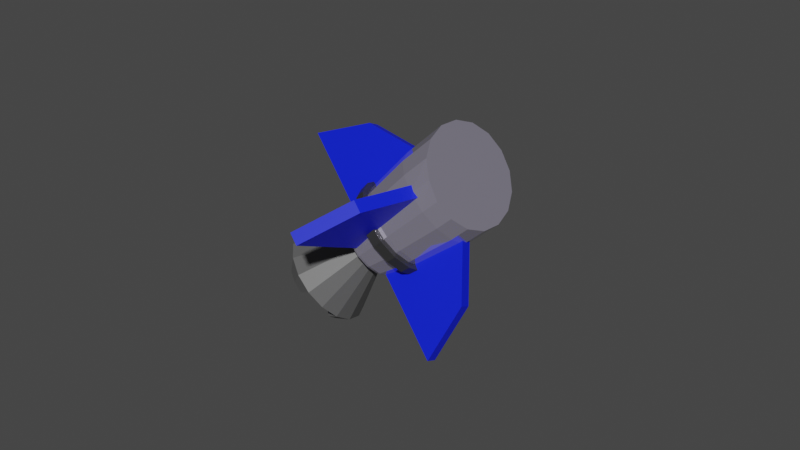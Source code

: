 # Source: bottom_broken_ship.blend  (saved by Blender 5.1.30; exported with 4.5.12 LTS)
import bpy
from mathutils import Matrix  # noqa: F401  (used for matrix-valued properties, if any)

bpy.ops.wm.read_factory_settings(use_empty=True)
scene = bpy.context.scene
scene.name = 'Scene'

# ---- collections
col_collection = bpy.data.collections.new('Collection'); scene.collection.children.link(col_collection)

# ---- materials (node trees are filled in below, after node groups)
mat_body = bpy.data.materials.new('Body')
mat_body.use_backface_culling_lightprobe_volume = False
mat_body.use_transparent_shadow = False
mat_engine = bpy.data.materials.new('Engine')
mat_engine.use_backface_culling_lightprobe_volume = False
mat_engine.use_transparent_shadow = False
mat_window = bpy.data.materials.new('Window')
mat_window.use_backface_culling_lightprobe_volume = False
mat_window.use_transparent_shadow = False
mat_links = bpy.data.materials.new('Links')
mat_links.use_backface_culling_lightprobe_volume = False
mat_links.use_transparent_shadow = False
mat_top = bpy.data.materials.new('Top')
mat_top.use_backface_culling_lightprobe_volume = False
mat_top.use_transparent_shadow = False
mat_ant = bpy.data.materials.new('Ant')
mat_ant.use_backface_culling_lightprobe_volume = False
mat_ant.use_transparent_shadow = False
mat_material_001 = bpy.data.materials.new('Material.001')
mat_material_001.use_backface_culling_lightprobe_volume = False
mat_material_001.use_transparent_shadow = False

# ---- material node trees
mat_body.use_nodes = True; mat_body.node_tree.nodes.clear()
_N = mat_body.node_tree.nodes; _L = mat_body.node_tree.links
n0 = _N.new('ShaderNodeBsdfPrincipled'); n0.name = 'Principled BSDF'; n0.location = (10, 300)
n0.distribution = 'GGX'
n0.subsurface_method = 'BURLEY'
n0.inputs[0].default_value = (0.672, 0.6354, 0.8, 1.0)
n0.inputs[1].default_value = 0.7794
n0.inputs[2].default_value = 0.04412
n0.inputs[3].default_value = 1.45
n0.inputs[27].default_value = (0.0, 0.0, 0.0, 1.0)
n0.inputs[28].default_value = 1.0
n1 = _N.new('ShaderNodeOutputMaterial'); n1.name = 'Material Output'; n1.location = (300, 300)
_L.new(n0.outputs[0], n1.inputs[0])
n1.is_active_output = True
mat_engine.use_nodes = True; mat_engine.node_tree.nodes.clear()
_N = mat_engine.node_tree.nodes; _L = mat_engine.node_tree.links
n0 = _N.new('ShaderNodeBsdfPrincipled'); n0.name = 'Principled BSDF'; n0.location = (10, 300)
n0.distribution = 'GGX'
n0.subsurface_method = 'BURLEY'
n0.inputs[0].default_value = (0.0985, 0.0985, 0.0985, 1.0)
n0.inputs[3].default_value = 1.45
n0.inputs[27].default_value = (0.0, 0.0, 0.0, 1.0)
n0.inputs[28].default_value = 1.0
n1 = _N.new('ShaderNodeOutputMaterial'); n1.name = 'Material Output'; n1.location = (300, 300)
_L.new(n0.outputs[0], n1.inputs[0])
n1.is_active_output = True
mat_window.use_nodes = True; mat_window.node_tree.nodes.clear()
_N = mat_window.node_tree.nodes; _L = mat_window.node_tree.links
n0 = _N.new('ShaderNodeBsdfPrincipled'); n0.name = 'Principled BSDF'; n0.location = (10, 300)
n0.distribution = 'GGX'
n0.subsurface_method = 'BURLEY'
n0.inputs[0].default_value = (0.8, 0.6074, 0.009501, 1.0)
n0.inputs[1].default_value = 0.5368
n0.inputs[2].default_value = 0.1618
n0.inputs[3].default_value = 1.45
n0.inputs[27].default_value = (0.0, 0.0, 0.0, 1.0)
n0.inputs[28].default_value = 1.0
n1 = _N.new('ShaderNodeOutputMaterial'); n1.name = 'Material Output'; n1.location = (300, 300)
_L.new(n0.outputs[0], n1.inputs[0])
n1.is_active_output = True
mat_links.use_nodes = True; mat_links.node_tree.nodes.clear()
_N = mat_links.node_tree.nodes; _L = mat_links.node_tree.links
n0 = _N.new('ShaderNodeBsdfPrincipled'); n0.name = 'Principled BSDF'; n0.location = (10, 300)
n0.distribution = 'GGX'
n0.subsurface_method = 'BURLEY'
n0.inputs[0].default_value = (0.02721, 0.02721, 0.02721, 1.0)
n0.inputs[3].default_value = 1.45
n0.inputs[27].default_value = (0.0, 0.0, 0.0, 1.0)
n0.inputs[28].default_value = 1.0
n1 = _N.new('ShaderNodeOutputMaterial'); n1.name = 'Material Output'; n1.location = (300, 300)
_L.new(n0.outputs[0], n1.inputs[0])
n1.is_active_output = True
mat_top.use_nodes = True; mat_top.node_tree.nodes.clear()
_N = mat_top.node_tree.nodes; _L = mat_top.node_tree.links
n0 = _N.new('ShaderNodeBsdfPrincipled'); n0.name = 'Principled BSDF'; n0.location = (10, 300)
n0.distribution = 'GGX'
n0.subsurface_method = 'BURLEY'
n0.inputs[0].default_value = (0.01796, 0.4672, 0.004473, 1.0)
n0.inputs[3].default_value = 1.45
n0.inputs[27].default_value = (0.0, 0.0, 0.0, 1.0)
n0.inputs[28].default_value = 1.0
n1 = _N.new('ShaderNodeOutputMaterial'); n1.name = 'Material Output'; n1.location = (300, 300)
_L.new(n0.outputs[0], n1.inputs[0])
n1.is_active_output = True
mat_ant.use_nodes = True; mat_ant.node_tree.nodes.clear()
_N = mat_ant.node_tree.nodes; _L = mat_ant.node_tree.links
n0 = _N.new('ShaderNodeBsdfPrincipled'); n0.name = 'Principled BSDF'; n0.location = (10, 300)
n0.distribution = 'GGX'
n0.subsurface_method = 'BURLEY'
n0.inputs[0].default_value = (0.2598, 0.08297, 0.2229, 1.0)
n0.inputs[3].default_value = 1.45
n0.inputs[27].default_value = (0.0, 0.0, 0.0, 1.0)
n0.inputs[28].default_value = 1.0
n1 = _N.new('ShaderNodeOutputMaterial'); n1.name = 'Material Output'; n1.location = (300, 300)
_L.new(n0.outputs[0], n1.inputs[0])
n1.is_active_output = True
mat_material_001.use_nodes = True; mat_material_001.node_tree.nodes.clear()
_N = mat_material_001.node_tree.nodes; _L = mat_material_001.node_tree.links
n0 = _N.new('ShaderNodeBsdfPrincipled'); n0.name = 'Principled BSDF'; n0.location = (10, 300)
n0.distribution = 'GGX'
n0.subsurface_method = 'BURLEY'
n0.inputs[0].default_value = (0.0, 0.0113, 0.8, 1.0)
n0.inputs[3].default_value = 1.45
n0.inputs[27].default_value = (0.0, 0.0, 0.0, 1.0)
n0.inputs[28].default_value = 1.0
n1 = _N.new('ShaderNodeOutputMaterial'); n1.name = 'Material Output'; n1.location = (300, 300)
_L.new(n0.outputs[0], n1.inputs[0])
n1.is_active_output = True

# ---- world
world_world = bpy.data.worlds.new('World'); scene.world = world_world
world_world.use_nodes = True; world_world.node_tree.nodes.clear()
_N = world_world.node_tree.nodes; _L = world_world.node_tree.links
n0 = _N.new('ShaderNodeOutputWorld'); n0.name = 'World Output'; n0.location = (300, 300)
n1 = _N.new('ShaderNodeBackground'); n1.name = 'Background'; n1.location = (10, 300)
n1.inputs[0].default_value = (0.05088, 0.05088, 0.05088, 1.0)
_L.new(n1.outputs[0], n0.inputs[0])
n0.is_active_output = True
world_world.color = (0.05088, 0.05088, 0.05088)
world_world.use_sun_shadow = False
world_world.sun_shadow_jitter_overblur = 0.0

# ---- meshes
me_cylinder = bpy.data.meshes.new('Cylinder')
me_cylinder.from_pydata([(-6.64e-08, 0.6955, 2.923), (0.2662, 0.6426, 2.923), (0.4918, 0.4918, 2.923), (0.6426, 0.2662, 2.923), (0.6955, -9.243e-08, 2.923), (0.6426, -0.2662, 2.923), (0.4918, -0.4918, 2.923), (0.2662, -0.6426, 2.923), (-7.609e-08, -0.6955, 2.923), (-0.2662, -0.6426, 2.923), (-0.4918, -0.4918, 2.923), (-0.6426, -0.2662, 2.923), (-0.6955, 8.111e-09, 2.923), (-0.6426, 0.2662, 2.923), (-0.4918, 0.4918, 2.923), (-0.2662, 0.6426, 2.923), (-1.468e-08, 1.493, 3.953), (-2.299e-08, 1.771, 6.047), (0.6778, 1.636, 6.047), (0.5712, 1.379, 3.953), (1.253, 1.253, 6.047), (1.055, 1.055, 3.953), (1.636, 0.6778, 6.047), (1.379, 0.5712, 3.953), (1.771, -7.168e-08, 6.047), (1.493, -6.158e-08, 3.953), (1.636, -0.6778, 6.047), (1.379, -0.5712, 3.953), (1.253, -1.253, 6.047), (1.055, -1.055, 3.953), (0.6778, -1.636, 6.047), (0.5712, -1.379, 3.953), (-1.778e-07, -1.771, 6.047), (-1.452e-07, -1.493, 3.953), (-0.6778, -1.636, 6.047), (-0.5712, -1.379, 3.953), (-1.253, -1.253, 6.047), (-1.055, -1.055, 3.953), (-1.636, -0.6778, 6.047), (-1.379, -0.5712, 3.953), (-1.771, 2.687e-08, 6.047), (-1.493, 2.147e-08, 3.953), (-1.636, 0.6779, 6.047), (-1.379, 0.5712, 3.953), (-1.253, 1.253, 6.047), (-1.055, 1.055, 3.953), (-0.6778, 1.636, 6.047), (-0.5712, 1.379, 3.953), (-0.7014, 1.693, 7.993), (-1.296, 1.296, 7.993), (1.288e-08, 1.146, 0.9885), (0.4386, 1.059, 0.9885), (0.8104, 0.8104, 0.9885), (1.059, 0.4386, 0.9885), (1.146, -2.435e-07, 0.9885), (1.059, -0.4386, 0.9885), (0.8104, -0.8104, 0.9885), (0.4386, -1.059, 0.9885), (-6.747e-09, -1.146, 0.9885), (-0.4386, -1.059, 0.9885), (-0.8104, -0.8104, 0.9885), (-1.059, -0.4386, 0.9885), (-1.146, 2.688e-07, 0.9885), (-1.059, 0.4386, 0.9885), (-0.8104, 0.8104, 0.9885), (-0.4386, 1.059, 0.9885), (7.867e-08, 1.723, 0.9885), (0.6595, 1.592, 0.9885), (1.219, 1.219, 0.9885), (1.592, 0.6595, 0.9885), (1.723, -5.487e-08, 0.9885), (1.592, -0.6595, 0.9885), (1.219, -1.219, 0.9885), (0.6595, -1.592, 0.9885), (5.465e-08, -1.723, 0.9885), (-0.6595, -1.592, 0.9885), (-1.219, -1.219, 0.9885), (-1.592, -0.6595, 0.9885), (-1.723, 1.942e-07, 0.9885), (-1.592, 0.6595, 0.9885), (-1.219, 1.219, 0.9885), (-0.6595, 1.592, 0.9885), (6.794e-08, 0.8754, 1.846), (0.335, 0.8088, 1.846), (0.619, 0.619, 1.846), (0.8088, 0.335, 1.846), (0.8754, -2.694e-07, 1.846), (0.8088, -0.335, 1.846), (0.619, -0.619, 1.846), (0.335, -0.8088, 1.846), (5.295e-08, -0.8754, 1.846), (-0.335, -0.8088, 1.846), (-0.619, -0.619, 1.846), (-0.8088, -0.335, 1.846), (-0.8754, 1.219e-07, 1.846), (-0.8088, 0.335, 1.846), (-0.619, 0.619, 1.846), (-0.335, 0.8088, 1.846), (1.196e-07, 1.427, 0.5449), (0.4067, 1.347, 0.5449), (1.347, 0.4067, 0.5449), (1.427, 4.4e-08, 0.5449), (1.347, -0.4067, 0.5449), (0.4067, -1.347, 0.5449), (1.025e-07, -1.427, 0.5449), (-0.4067, -1.347, 0.5449), (-1.347, -0.4067, 0.5449), (-1.427, 2.557e-07, 0.5449), (-1.347, 0.4067, 0.5449), (-0.4067, 1.347, 0.5449), (7.902e-08, 1.071, 0.5449), (0.2705, 1.018, 0.5449), (1.018, 0.2705, 0.5449), (1.071, -7.229e-08, 0.5449), (1.018, -0.2705, 0.5449), (0.2705, -1.018, 0.5449), (6.468e-08, -1.071, 0.5449), (-0.2705, -1.018, 0.5449), (-1.018, -0.2705, 0.5449), (-1.071, 3.017e-07, 0.5449), (-1.018, 0.2705, 0.5449), (-0.2705, 1.018, 0.5449), (-1.605e-08, 1.538, 4.298), (0.5887, 1.421, 4.298), (1.088, 1.088, 4.298), (1.421, 0.5887, 4.298), (1.538, -6.324e-08, 4.298), (1.421, -0.5887, 4.298), (1.088, -1.088, 4.298), (0.5887, -1.421, 4.298), (-1.505e-07, -1.538, 4.298), (-0.5887, -1.421, 4.298), (-1.088, -1.088, 4.298), (-1.421, -0.5887, 4.298), (-1.538, 2.236e-08, 4.298), (-1.421, 0.5887, 4.298), (-1.088, 1.088, 4.298), (-0.5887, 1.421, 4.298), (0.6702, 1.618, 4.269), (0.6527, 1.576, 3.925), (1.238, 1.238, 4.269), (1.206, 1.206, 3.925), (1.618, 0.6702, 4.269), (1.576, 0.6527, 3.925), (1.751, -5.901e-08, 4.269), (1.706, -5.544e-08, 3.925), (1.618, -0.6702, 4.269), (1.576, -0.6527, 3.925), (1.238, -1.238, 4.269), (1.206, -1.206, 3.925), (0.6702, -1.618, 4.269), (0.6527, -1.576, 3.925), (-1.611e-07, -1.751, 4.269), (-1.554e-07, -1.706, 3.925), (-0.6702, -1.618, 4.269), (-0.6527, -1.576, 3.925), (-1.238, -1.238, 4.269), (-1.206, -1.206, 3.925), (-1.618, -0.6702, 4.269), (-1.576, -0.6527, 3.925), (-1.751, 1.813e-08, 4.269), (-1.706, 1.738e-08, 3.925), (-1.618, 0.6702, 4.269), (-1.576, 0.6527, 3.925), (-1.238, 1.238, 4.269), (-1.206, 1.206, 3.925), (-0.6702, 1.618, 4.269), (-0.6527, 1.576, 3.925), (-6.506e-09, 1.706, 3.925), (-7.598e-09, 1.751, 4.269), (-2.633e-08, 1.025, 2.923), (-7.165e-09, 1.24, 3.083), (-1.234e-08, 1.158, 2.97), (0.4747, 1.146, 3.083), (0.3923, 0.9471, 2.923), (0.4432, 1.07, 2.97), (0.8771, 0.8771, 3.083), (0.7249, 0.7249, 2.923), (0.819, 0.819, 2.97), (1.146, 0.4747, 3.083), (0.9471, 0.3923, 2.923), (1.07, 0.4432, 2.97), (1.24, -5.243e-08, 3.083), (1.025, -6.488e-08, 2.923), (1.158, -5.541e-08, 2.97), (1.146, -0.4747, 3.083), (0.9471, -0.3923, 2.923), (1.07, -0.4432, 2.97), (0.8771, -0.8771, 3.083), (0.7249, -0.7249, 2.923), (0.819, -0.819, 2.97), (0.4747, -1.146, 3.083), (0.3923, -0.9471, 2.923), (0.4432, -1.07, 2.97), (-1.156e-07, -1.24, 3.083), (-9.863e-08, -1.025, 2.923), (-1.083e-07, -1.158, 2.97), (-0.4747, -1.146, 3.083), (-0.3923, -0.9471, 2.923), (-0.4432, -1.07, 2.97), (-0.8771, -0.8771, 3.083), (-0.7249, -0.7249, 2.923), (-0.819, -0.819, 2.97), (-1.146, -0.4747, 3.083), (-0.9471, -0.3923, 2.923), (-1.07, -0.4432, 2.97), (-1.24, 1.658e-08, 3.083), (-1.025, 1.312e-08, 2.923), (-1.158, 1.513e-08, 2.97), (-1.146, 0.4747, 3.083), (-0.9471, 0.3923, 2.923), (-1.07, 0.4432, 2.97), (-0.8771, 0.8771, 3.083), (-0.7249, 0.7249, 2.923), (-0.819, 0.819, 2.97), (-0.4747, 1.146, 3.083), (-0.3923, 0.9471, 2.923), (-0.4432, 1.07, 2.97), (0.2289, -4.408, 3.141), (0.2289, -3.504, 5.098), (-0.2289, -4.408, 3.141), (-0.2289, -3.504, 5.098), (0.2289, -0.8349, 3.141), (0.2289, -0.8349, 6.715), (-0.2289, -0.8349, 3.141), (-0.2289, -0.8349, 6.715), (0.2289, 4.408, 3.141), (0.2289, 3.504, 5.098), (-0.2289, 4.408, 3.141), (-0.2289, 3.504, 5.098), (0.2289, 0.8349, 3.141), (0.2289, 0.8349, 6.715), (-0.2289, 0.8349, 3.141), (-0.2289, 0.8349, 6.715), (-4.408, -0.2289, 3.141), (-3.504, -0.2289, 5.098), (-4.408, 0.2289, 3.141), (-3.504, 0.2289, 5.098), (-0.8349, -0.2289, 3.141), (-0.8349, -0.2289, 6.715), (-0.8349, 0.2289, 3.141), (-0.8349, 0.2289, 6.715), (4.408, -0.2289, 3.141), (3.504, -0.2289, 5.098), (4.408, 0.2289, 3.141), (3.504, 0.2289, 5.098), (0.8349, -0.2289, 3.141), (0.8349, -0.2289, 6.715), (0.8349, 0.2289, 3.141), (0.8349, 0.2289, 6.715), (-0.5106, 1.731, 7.993), (-0.7019, 1.694, 8.03), (0.6975, 1.684, 7.671), (1.283, 1.283, 7.401), (1.668, 0.6909, 7.124), (1.798, -7.264e-08, 6.882), (1.656, -0.6859, 6.711), (1.266, -1.266, 6.635), (0.6853, -1.655, 6.665), (-0.6895, -1.665, 7.011), (-1.28, -1.28, 7.278), (-1.681, -0.6961, 7.556), (-1.827, 2.795e-08, 7.804), (-1.693, 0.7013, 7.982), (-1.639, 0.7824, 7.993), (-1.298, 1.298, 8.062), (-2.473e-08, 1.83, 7.893), (0.003508, -1.773, 6.802)], [], [(1, 2, 68, 67), (171, 16, 19, 173), (137, 46, 17, 122), (15, 14, 213, 216), (136, 44, 46, 137), (14, 13, 210, 213), (135, 42, 44, 136), (13, 12, 207, 210), (134, 40, 42, 135), (12, 11, 204, 207), (133, 38, 40, 134), (11, 10, 201, 204), (132, 36, 38, 133), (10, 9, 198, 201), (131, 34, 36, 132), (9, 8, 195, 198), (130, 32, 34, 131), (8, 7, 192, 195), (129, 30, 32, 130), (7, 6, 189, 192), (128, 28, 30, 129), (6, 5, 186, 189), (127, 26, 28, 128), (5, 4, 183, 186), (126, 24, 26, 127), (4, 3, 180, 183), (125, 22, 24, 126), (3, 2, 177, 180), (124, 20, 22, 125), (250, 251, 265, 264, 263, 262, 261, 260, 259, 267, 258, 257, 256, 255, 254, 253, 252, 266), (2, 1, 174, 177), (123, 18, 20, 124), (0, 15, 216, 170), (122, 17, 18, 123), (215, 47, 16, 171), (176, 21, 23, 179), (179, 23, 25, 182), (182, 25, 27, 185), (185, 27, 29, 188), (188, 29, 31, 191), (191, 31, 33, 194), (194, 33, 35, 197), (197, 35, 37, 200), (200, 37, 39, 203), (203, 39, 41, 206), (206, 41, 43, 209), (209, 43, 45, 212), (212, 45, 47, 215), (173, 19, 21, 176), (61, 62, 94, 93), (9, 10, 76, 75), (2, 3, 69, 68), (10, 11, 77, 76), (3, 4, 70, 69), (11, 12, 78, 77), (4, 5, 71, 70), (12, 13, 79, 78), (5, 6, 72, 71), (13, 14, 80, 79), (6, 7, 73, 72), (14, 15, 81, 80), (7, 8, 74, 73), (0, 1, 67, 66), (15, 0, 66, 81), (8, 9, 75, 74), (81, 66, 98, 109), (52, 51, 67, 68), (53, 52, 68, 69), (66, 67, 99, 98), (61, 77, 106, 118), (56, 55, 71, 72), (57, 56, 72, 73), (73, 74, 104, 103), (63, 62, 119, 120), (60, 59, 75, 76), (61, 60, 76, 77), (53, 69, 100, 112), (55, 54, 113, 114), (64, 63, 79, 80), (65, 64, 80, 81), (62, 61, 118, 119), (82, 83, 84, 85, 86, 87, 88, 89, 90, 91, 92, 93, 94, 95, 96, 97), (54, 55, 87, 86), (62, 63, 95, 94), (55, 56, 88, 87), (63, 64, 96, 95), (56, 57, 89, 88), (64, 65, 97, 96), (57, 58, 90, 89), (50, 51, 83, 82), (65, 50, 82, 97), (58, 59, 91, 90), (51, 52, 84, 83), (59, 60, 92, 91), (52, 53, 85, 84), (60, 61, 93, 92), (53, 54, 86, 85), (111, 110, 98, 99), (113, 112, 100, 101), (114, 113, 101, 102), (116, 115, 103, 104), (117, 116, 104, 105), (119, 118, 106, 107), (120, 119, 107, 108), (110, 121, 109, 98), (74, 75, 105, 104), (71, 55, 114, 102), (79, 63, 120, 108), (58, 57, 115, 116), (51, 50, 110, 111), (50, 65, 121, 110), (69, 70, 101, 100), (59, 58, 116, 117), (57, 73, 103, 115), (67, 51, 111, 99), (77, 78, 107, 106), (65, 81, 109, 121), (70, 71, 102, 101), (78, 79, 108, 107), (75, 59, 117, 105), (54, 53, 112, 113), (35, 33, 153, 155), (19, 16, 168, 139), (132, 133, 158, 156), (131, 132, 156, 154), (41, 39, 159, 161), (25, 23, 143, 145), (130, 131, 154, 152), (47, 45, 165, 167), (129, 130, 152, 150), (31, 29, 149, 151), (128, 129, 150, 148), (37, 35, 155, 157), (127, 128, 148, 146), (21, 19, 139, 141), (126, 127, 146, 144), (43, 41, 161, 163), (168, 169, 138, 139), (139, 138, 140, 141), (141, 140, 142, 143), (143, 142, 144, 145), (145, 144, 146, 147), (147, 146, 148, 149), (149, 148, 150, 151), (151, 150, 152, 153), (153, 152, 154, 155), (155, 154, 156, 157), (157, 156, 158, 159), (159, 158, 160, 161), (161, 160, 162, 163), (163, 162, 164, 165), (165, 164, 166, 167), (167, 166, 169, 168), (133, 134, 160, 158), (29, 27, 147, 149), (134, 135, 162, 160), (45, 43, 163, 165), (135, 136, 164, 162), (122, 123, 138, 169), (23, 21, 141, 143), (39, 37, 157, 159), (136, 137, 166, 164), (123, 124, 140, 138), (137, 122, 169, 166), (33, 31, 151, 153), (124, 125, 142, 140), (16, 47, 167, 168), (125, 126, 144, 142), (27, 25, 145, 147), (171, 173, 175, 172), (172, 175, 174, 170), (173, 176, 178, 175), (175, 178, 177, 174), (176, 179, 181, 178), (178, 181, 180, 177), (179, 182, 184, 181), (181, 184, 183, 180), (182, 185, 187, 184), (184, 187, 186, 183), (185, 188, 190, 187), (187, 190, 189, 186), (188, 191, 193, 190), (190, 193, 192, 189), (191, 194, 196, 193), (193, 196, 195, 192), (194, 197, 199, 196), (196, 199, 198, 195), (197, 200, 202, 199), (199, 202, 201, 198), (200, 203, 205, 202), (202, 205, 204, 201), (203, 206, 208, 205), (205, 208, 207, 204), (206, 209, 211, 208), (208, 211, 210, 207), (209, 212, 214, 211), (211, 214, 213, 210), (212, 215, 217, 214), (214, 217, 216, 213), (215, 171, 172, 217), (217, 172, 170, 216), (1, 0, 170, 174), (44, 49, 48, 46), (218, 219, 221, 220), (220, 221, 225, 224), (224, 225, 223, 222), (222, 223, 219, 218), (220, 224, 222, 218), (225, 221, 219, 223), (226, 228, 229, 227), (228, 232, 233, 229), (232, 230, 231, 233), (230, 226, 227, 231), (228, 226, 230, 232), (233, 231, 227, 229), (234, 235, 237, 236), (236, 237, 241, 240), (240, 241, 239, 238), (238, 239, 235, 234), (236, 240, 238, 234), (241, 237, 235, 239), (242, 244, 245, 243), (244, 248, 249, 245), (248, 246, 247, 249), (246, 242, 243, 247), (244, 242, 246, 248), (249, 247, 243, 245), (264, 265, 49), (42, 263, 264, 49, 44), (40, 262, 263, 42), (38, 261, 262, 40), (36, 260, 261, 38), (32, 267, 259, 34), (34, 259, 260, 36), (30, 258, 267, 32), (28, 257, 258, 30), (26, 256, 257, 28), (24, 255, 256, 26), (22, 254, 255, 24), (20, 253, 254, 22), (17, 266, 252, 18), (18, 252, 253, 20), (49, 265, 251, 48), (48, 251, 250), (46, 48, 250, 266, 17)])
me_cylinder.polygons.foreach_set('material_index', [1, 0, 0, 0, 0, 0, 0, 0, 0, 0, 0, 0, 0, 0, 0, 0, 0, 0, 0, 0, 0, 0, 0, 0, 0, 0, 0, 0, 0, 0, 0, 0, 0, 0, 0, 0, 0, 0, 0, 0, 0, 0, 0, 0, 0, 0, 0, 0, 0, 1, 1, 1, 1, 1, 1, 1, 1, 1, 1, 1, 1, 1, 1, 1, 1, 1, 1, 1, 1, 1, 1, 1, 1, 1, 1, 1, 1, 1, 1, 1, 1, 1, 1, 1, 1, 1, 1, 1, 1, 1, 1, 1, 1, 1, 1, 1, 1, 1, 1, 1, 1, 1, 1, 1, 1, 1, 1, 1, 1, 1, 1, 1, 1, 1, 1, 1, 1, 1, 1, 1, 1, 3, 3, 3, 3, 3, 3, 3, 3, 3, 3, 3, 3, 3, 3, 3, 3, 3, 3, 3, 3, 3, 3, 3, 3, 3, 3, 3, 3, 3, 3, 3, 3, 3, 3, 3, 3, 3, 3, 3, 3, 3, 3, 3, 3, 3, 3, 3, 3, 0, 0, 0, 0, 0, 0, 0, 0, 0, 0, 0, 0, 0, 0, 0, 0, 0, 0, 0, 0, 0, 0, 0, 0, 0, 0, 0, 0, 0, 0, 0, 0, 0, 0, 6, 6, 6, 6, 6, 6, 6, 6, 6, 6, 6, 6, 6, 6, 6, 6, 6, 6, 6, 6, 6, 6, 6, 6, 0, 0, 0, 0, 0, 0, 0, 0, 0, 0, 0, 0, 0, 0, 0, 0, 0, 0])
_uv = me_cylinder.uv_layers.new(name='UVMap')
_uv.uv.foreach_set('vector', [0.8035, 0.3791, 0.8488, 0.3488, 0.8488, 0.3488, 0.8035, 0.3791, 1.0, 0.5129, 1.0, 0.5833, 0.9375, 0.5833, 0.9375, 0.5129, 0.0625, 0.597, 0.0625, 0.6667, 0.0, 0.6667, 0.0, 0.597, 0.6965, 0.3791, 0.6512, 0.3488, 0.6043, 0.3957, 0.6712, 0.4403, 0.125, 0.597, 0.125, 0.6667, 0.0625, 0.6667, 0.0625, 0.597, 0.6512, 0.3488, 0.6209, 0.3035, 0.5597, 0.3288, 0.6043, 0.3957, 0.1875, 0.597, 0.1875, 0.6667, 0.125, 0.6667, 0.125, 0.597, 0.6209, 0.3035, 0.6102, 0.25, 0.544, 0.25, 0.5597, 0.3288, 0.25, 0.597, 0.25, 0.6667, 0.1875, 0.6667, 0.1875, 0.597, 0.6102, 0.25, 0.6209, 0.1965, 0.5597, 0.1712, 0.544, 0.25, 0.3125, 0.597, 0.3125, 0.6667, 0.25, 0.6667, 0.25, 0.597, 0.6209, 0.1965, 0.6512, 0.1512, 0.6043, 0.1043, 0.5597, 0.1712, 0.375, 0.597, 0.375, 0.6667, 0.3125, 0.6667, 0.3125, 0.597, 0.6512, 0.1512, 0.6965, 0.1209, 0.6712, 0.05965, 0.6043, 0.1043, 0.4375, 0.597, 0.4375, 0.6667, 0.375, 0.6667, 0.375, 0.597, 0.6965, 0.1209, 0.75, 0.1102, 0.75, 0.04397, 0.6712, 0.05965, 0.5, 0.597, 0.5, 0.6667, 0.4375, 0.6667, 0.4375, 0.597, 0.75, 0.1102, 0.8035, 0.1209, 0.8288, 0.05965, 0.75, 0.04397, 0.5625, 0.597, 0.5625, 0.6667, 0.5, 0.6667, 0.5, 0.597, 0.8035, 0.1209, 0.8488, 0.1512, 0.8957, 0.1043, 0.8288, 0.05965, 0.625, 0.597, 0.625, 0.6667, 0.5625, 0.6667, 0.5625, 0.597, 0.8488, 0.1512, 0.8791, 0.1965, 0.9403, 0.1712, 0.8957, 0.1043, 0.6875, 0.597, 0.6875, 0.6667, 0.625, 0.6667, 0.625, 0.597, 0.8791, 0.1965, 0.8898, 0.25, 0.956, 0.25, 0.9403, 0.1712, 0.75, 0.597, 0.75, 0.6667, 0.6875, 0.6667, 0.6875, 0.597, 0.8898, 0.25, 0.8791, 0.3035, 0.9403, 0.3288, 0.956, 0.25, 0.8125, 0.597, 0.8125, 0.6667, 0.75, 0.6667, 0.75, 0.597, 0.8791, 0.3035, 0.8488, 0.3488, 0.8957, 0.3957, 0.9403, 0.3288, 0.875, 0.597, 0.875, 0.6667, 0.8125, 0.6667, 0.8125, 0.597, 0.0455, 0.7083, 0.0625, 0.7091, 0.125, 0.7098, 0.179, 0.7083, 0.1875, 0.7081, 0.25, 0.7043, 0.3125, 0.699, 0.375, 0.693, 0.4375, 0.6873, 0.5, 0.684, 0.5625, 0.6799, 0.625, 0.6793, 0.6875, 0.6809, 0.75, 0.6846, 0.8125, 0.6897, 0.875, 0.6957, 0.9375, 0.7014, 1.0, 0.7062, 0.8488, 0.3488, 0.8035, 0.3791, 0.8288, 0.4403, 0.8957, 0.3957, 0.9375, 0.597, 0.9375, 0.6667, 0.875, 0.6667, 0.875, 0.597, 0.75, 0.3898, 0.6965, 0.3791, 0.6712, 0.4403, 0.75, 0.456, 1.0, 0.597, 1.0, 0.6667, 0.9375, 0.6667, 0.9375, 0.597, 0.0625, 0.5129, 0.0625, 0.5833, 0.0, 0.5833, 0.0, 0.5129, 0.875, 0.5129, 0.875, 0.5833, 0.8125, 0.5833, 0.8125, 0.5129, 0.8125, 0.5129, 0.8125, 0.5833, 0.75, 0.5833, 0.75, 0.5129, 0.75, 0.5129, 0.75, 0.5833, 0.6875, 0.5833, 0.6875, 0.5129, 0.6875, 0.5129, 0.6875, 0.5833, 0.625, 0.5833, 0.625, 0.5129, 0.625, 0.5129, 0.625, 0.5833, 0.5625, 0.5833, 0.5625, 0.5129, 0.5625, 0.5129, 0.5625, 0.5833, 0.5, 0.5833, 0.5, 0.5129, 0.5, 0.5129, 0.5, 0.5833, 0.4375, 0.5833, 0.4375, 0.5129, 0.4375, 0.5129, 0.4375, 0.5833, 0.375, 0.5833, 0.375, 0.5129, 0.375, 0.5129, 0.375, 0.5833, 0.3125, 0.5833, 0.3125, 0.5129, 0.3125, 0.5129, 0.3125, 0.5833, 0.25, 0.5833, 0.25, 0.5129, 0.25, 0.5129, 0.25, 0.5833, 0.1875, 0.5833, 0.1875, 0.5129, 0.1875, 0.5129, 0.1875, 0.5833, 0.125, 0.5833, 0.125, 0.5129, 0.125, 0.5129, 0.125, 0.5833, 0.0625, 0.5833, 0.0625, 0.5129, 0.9375, 0.5129, 0.9375, 0.5833, 0.875, 0.5833, 0.875, 0.5129, 0.6641, 0.2144, 0.657, 0.25, 0.657, 0.25, 0.6641, 0.2144, 0.6965, 0.1209, 0.6512, 0.1512, 0.6512, 0.1512, 0.6965, 0.1209, 0.8488, 0.3488, 0.8791, 0.3035, 0.8791, 0.3035, 0.8488, 0.3488, 0.6512, 0.1512, 0.6209, 0.1965, 0.6209, 0.1965, 0.6512, 0.1512, 0.8791, 0.3035, 0.8898, 0.25, 0.8898, 0.25, 0.8791, 0.3035, 0.6209, 0.1965, 0.6102, 0.25, 0.6102, 0.25, 0.6209, 0.1965, 0.8898, 0.25, 0.8791, 0.1965, 0.8791, 0.1965, 0.8898, 0.25, 0.6102, 0.25, 0.6209, 0.3035, 0.6209, 0.3035, 0.6102, 0.25, 0.8791, 0.1965, 0.8488, 0.1512, 0.8488, 0.1512, 0.8791, 0.1965, 0.6209, 0.3035, 0.6512, 0.3488, 0.6512, 0.3488, 0.6209, 0.3035, 0.8488, 0.1512, 0.8035, 0.1209, 0.8035, 0.1209, 0.8488, 0.1512, 0.6512, 0.3488, 0.6965, 0.3791, 0.6965, 0.3791, 0.6512, 0.3488, 0.8035, 0.1209, 0.75, 0.1102, 0.75, 0.1102, 0.8035, 0.1209, 0.75, 0.3898, 0.8035, 0.3791, 0.8035, 0.3791, 0.75, 0.3898, 0.6965, 0.3791, 0.75, 0.3898, 0.75, 0.3898, 0.6965, 0.3791, 0.75, 0.1102, 0.6965, 0.1209, 0.6965, 0.1209, 0.75, 0.1102, 0.6965, 0.3791, 0.75, 0.3898, 0.75, 0.3898, 0.6965, 0.3791, 0.8157, 0.3157, 0.7856, 0.3359, 0.8035, 0.3791, 0.8488, 0.3488, 0.8359, 0.2856, 0.8157, 0.3157, 0.8488, 0.3488, 0.8791, 0.3035, 0.75, 0.3898, 0.8035, 0.3791, 0.8035, 0.3791, 0.75, 0.3898, 0.6641, 0.2144, 0.6209, 0.1965, 0.6209, 0.1965, 0.6641, 0.2144, 0.8157, 0.1843, 0.8359, 0.2144, 0.8791, 0.1965, 0.8488, 0.1512, 0.7856, 0.1641, 0.8157, 0.1843, 0.8488, 0.1512, 0.8035, 0.1209, 0.8035, 0.1209, 0.75, 0.1102, 0.75, 0.1102, 0.8035, 0.1209, 0.6641, 0.2856, 0.657, 0.25, 0.657, 0.25, 0.6641, 0.2856, 0.6843, 0.1843, 0.7144, 0.1641, 0.6965, 0.1209, 0.6512, 0.1512, 0.6641, 0.2144, 0.6843, 0.1843, 0.6512, 0.1512, 0.6209, 0.1965, 0.8359, 0.2856, 0.8791, 0.3035, 0.8791, 0.3035, 0.8359, 0.2856, 0.8359, 0.2144, 0.843, 0.25, 0.843, 0.25, 0.8359, 0.2144, 0.6843, 0.3157, 0.6641, 0.2856, 0.6209, 0.3035, 0.6512, 0.3488, 0.7144, 0.3359, 0.6843, 0.3157, 0.6512, 0.3488, 0.6965, 0.3791, 0.657, 0.25, 0.6641, 0.2144, 0.6641, 0.2144, 0.657, 0.25, 0.75, 0.343, 0.7856, 0.3359, 0.8157, 0.3157, 0.8359, 0.2856, 0.843, 0.25, 0.8359, 0.2144, 0.8157, 0.1843, 0.7856, 0.1641, 0.75, 0.157, 0.7144, 0.1641, 0.6843, 0.1843, 0.6641, 0.2144, 0.657, 0.25, 0.6641, 0.2856, 0.6843, 0.3157, 0.7144, 0.3359, 0.843, 0.25, 0.8359, 0.2144, 0.8359, 0.2144, 0.843, 0.25, 0.657, 0.25, 0.6641, 0.2856, 0.6641, 0.2856, 0.657, 0.25, 0.8359, 0.2144, 0.8157, 0.1843, 0.8157, 0.1843, 0.8359, 0.2144, 0.6641, 0.2856, 0.6843, 0.3157, 0.6843, 0.3157, 0.6641, 0.2856, 0.8157, 0.1843, 0.7856, 0.1641, 0.7856, 0.1641, 0.8157, 0.1843, 0.6843, 0.3157, 0.7144, 0.3359, 0.7144, 0.3359, 0.6843, 0.3157, 0.7856, 0.1641, 0.75, 0.157, 0.75, 0.157, 0.7856, 0.1641, 0.75, 0.343, 0.7856, 0.3359, 0.7856, 0.3359, 0.75, 0.343, 0.7144, 0.3359, 0.75, 0.343, 0.75, 0.343, 0.7144, 0.3359, 0.75, 0.157, 0.7144, 0.1641, 0.7144, 0.1641, 0.75, 0.157, 0.7856, 0.3359, 0.8157, 0.3157, 0.8157, 0.3157, 0.7856, 0.3359, 0.7144, 0.1641, 0.6843, 0.1843, 0.6843, 0.1843, 0.7144, 0.1641, 0.8157, 0.3157, 0.8359, 0.2856, 0.8359, 0.2856, 0.8157, 0.3157, 0.6843, 0.1843, 0.6641, 0.2144, 0.6641, 0.2144, 0.6843, 0.1843, 0.8359, 0.2856, 0.843, 0.25, 0.843, 0.25, 0.8359, 0.2856, 0.7856, 0.3359, 0.75, 0.343, 0.75, 0.3898, 0.8035, 0.3791, 0.843, 0.25, 0.8359, 0.2856, 0.8791, 0.3035, 0.8898, 0.25, 0.8359, 0.2144, 0.843, 0.25, 0.8898, 0.25, 0.8791, 0.1965, 0.75, 0.157, 0.7856, 0.1641, 0.8035, 0.1209, 0.75, 0.1102, 0.7144, 0.1641, 0.75, 0.157, 0.75, 0.1102, 0.6965, 0.1209, 0.657, 0.25, 0.6641, 0.2144, 0.6209, 0.1965, 0.6102, 0.25, 0.6641, 0.2856, 0.657, 0.25, 0.6102, 0.25, 0.6209, 0.3035, 0.75, 0.343, 0.7144, 0.3359, 0.6965, 0.3791, 0.75, 0.3898, 0.75, 0.1102, 0.6965, 0.1209, 0.6965, 0.1209, 0.75, 0.1102, 0.8791, 0.1965, 0.8359, 0.2144, 0.8359, 0.2144, 0.8791, 0.1965, 0.6209, 0.3035, 0.6641, 0.2856, 0.6641, 0.2856, 0.6209, 0.3035, 0.75, 0.157, 0.7856, 0.1641, 0.7856, 0.1641, 0.75, 0.157, 0.7856, 0.3359, 0.75, 0.343, 0.75, 0.343, 0.7856, 0.3359, 0.75, 0.343, 0.7144, 0.3359, 0.7144, 0.3359, 0.75, 0.343, 0.8791, 0.3035, 0.8898, 0.25, 0.8898, 0.25, 0.8791, 0.3035, 0.7144, 0.1641, 0.75, 0.157, 0.75, 0.157, 0.7144, 0.1641, 0.7856, 0.1641, 0.8035, 0.1209, 0.8035, 0.1209, 0.7856, 0.1641, 0.8035, 0.3791, 0.7856, 0.3359, 0.7856, 0.3359, 0.8035, 0.3791, 0.6209, 0.1965, 0.6102, 0.25, 0.6102, 0.25, 0.6209, 0.1965, 0.7144, 0.3359, 0.6965, 0.3791, 0.6965, 0.3791, 0.7144, 0.3359, 0.8898, 0.25, 0.8791, 0.1965, 0.8791, 0.1965, 0.8898, 0.25, 0.6102, 0.25, 0.6209, 0.3035, 0.6209, 0.3035, 0.6102, 0.25, 0.6965, 0.1209, 0.7144, 0.1641, 0.7144, 0.1641, 0.6965, 0.1209, 0.843, 0.25, 0.8359, 0.2856, 0.8359, 0.2856, 0.843, 0.25, 0.4375, 0.5833, 0.5, 0.5833, 0.5, 0.5833, 0.4375, 0.5833, 0.9375, 0.5833, 1.0, 0.5833, 1.0, 0.5833, 0.9375, 0.5833, 0.375, 0.597, 0.3125, 0.597, 0.3125, 0.597, 0.375, 0.597, 0.4375, 0.597, 0.375, 0.597, 0.375, 0.597, 0.4375, 0.597, 0.25, 0.5833, 0.3125, 0.5833, 0.3125, 0.5833, 0.25, 0.5833, 0.75, 0.5833, 0.8125, 0.5833, 0.8125, 0.5833, 0.75, 0.5833, 0.5, 0.597, 0.4375, 0.597, 0.4375, 0.597, 0.5, 0.597, 0.0625, 0.5833, 0.125, 0.5833, 0.125, 0.5833, 0.0625, 0.5833, 0.5625, 0.597, 0.5, 0.597, 0.5, 0.597, 0.5625, 0.597, 0.5625, 0.5833, 0.625, 0.5833, 0.625, 0.5833, 0.5625, 0.5833, 0.625, 0.597, 0.5625, 0.597, 0.5625, 0.597, 0.625, 0.597, 0.375, 0.5833, 0.4375, 0.5833, 0.4375, 0.5833, 0.375, 0.5833, 0.6875, 0.597, 0.625, 0.597, 0.625, 0.597, 0.6875, 0.597, 0.875, 0.5833, 0.9375, 0.5833, 0.9375, 0.5833, 0.875, 0.5833, 0.75, 0.597, 0.6875, 0.597, 0.6875, 0.597, 0.75, 0.597, 0.1875, 0.5833, 0.25, 0.5833, 0.25, 0.5833, 0.1875, 0.5833, 1.0, 0.5833, 1.0, 0.597, 0.9375, 0.597, 0.9375, 0.5833, 0.9375, 0.5833, 0.9375, 0.597, 0.875, 0.597, 0.875, 0.5833, 0.875, 0.5833, 0.875, 0.597, 0.8125, 0.597, 0.8125, 0.5833, 0.8125, 0.5833, 0.8125, 0.597, 0.75, 0.597, 0.75, 0.5833, 0.75, 0.5833, 0.75, 0.597, 0.6875, 0.597, 0.6875, 0.5833, 0.6875, 0.5833, 0.6875, 0.597, 0.625, 0.597, 0.625, 0.5833, 0.625, 0.5833, 0.625, 0.597, 0.5625, 0.597, 0.5625, 0.5833, 0.5625, 0.5833, 0.5625, 0.597, 0.5, 0.597, 0.5, 0.5833, 0.5, 0.5833, 0.5, 0.597, 0.4375, 0.597, 0.4375, 0.5833, 0.4375, 0.5833, 0.4375, 0.597, 0.375, 0.597, 0.375, 0.5833, 0.375, 0.5833, 0.375, 0.597, 0.3125, 0.597, 0.3125, 0.5833, 0.3125, 0.5833, 0.3125, 0.597, 0.25, 0.597, 0.25, 0.5833, 0.25, 0.5833, 0.25, 0.597, 0.1875, 0.597, 0.1875, 0.5833, 0.1875, 0.5833, 0.1875, 0.597, 0.125, 0.597, 0.125, 0.5833, 0.125, 0.5833, 0.125, 0.597, 0.0625, 0.597, 0.0625, 0.5833, 0.0625, 0.5833, 0.0625, 0.597, 0.0, 0.597, 0.0, 0.5833, 0.3125, 0.597, 0.25, 0.597, 0.25, 0.597, 0.3125, 0.597, 0.625, 0.5833, 0.6875, 0.5833, 0.6875, 0.5833, 0.625, 0.5833, 0.25, 0.597, 0.1875, 0.597, 0.1875, 0.597, 0.25, 0.597, 0.125, 0.5833, 0.1875, 0.5833, 0.1875, 0.5833, 0.125, 0.5833, 0.1875, 0.597, 0.125, 0.597, 0.125, 0.597, 0.1875, 0.597, 1.0, 0.597, 0.9375, 0.597, 0.9375, 0.597, 1.0, 0.597, 0.8125, 0.5833, 0.875, 0.5833, 0.875, 0.5833, 0.8125, 0.5833, 0.3125, 0.5833, 0.375, 0.5833, 0.375, 0.5833, 0.3125, 0.5833, 0.125, 0.597, 0.0625, 0.597, 0.0625, 0.597, 0.125, 0.597, 0.9375, 0.597, 0.875, 0.597, 0.875, 0.597, 0.9375, 0.597, 0.0625, 0.597, 0.0, 0.597, 0.0, 0.597, 0.0625, 0.597, 0.5, 0.5833, 0.5625, 0.5833, 0.5625, 0.5833, 0.5, 0.5833, 0.875, 0.597, 0.8125, 0.597, 0.8125, 0.597, 0.875, 0.597, 0.0, 0.5833, 0.0625, 0.5833, 0.0625, 0.5833, 0.0, 0.5833, 0.8125, 0.597, 0.75, 0.597, 0.75, 0.597, 0.8125, 0.597, 0.6875, 0.5833, 0.75, 0.5833, 0.75, 0.5833, 0.6875, 0.5833, 1.0, 0.5129, 0.9375, 0.5129, 0.9384, 0.5, 0.9991, 0.5, 0.7514, 0.4897, 0.8405, 0.472, 0.8288, 0.4403, 0.75, 0.456, 0.9375, 0.5129, 0.875, 0.5129, 0.8759, 0.5, 0.9366, 0.5, 0.843, 0.4709, 0.9185, 0.4205, 0.8957, 0.3957, 0.8288, 0.4403, 0.875, 0.5129, 0.8125, 0.5129, 0.8134, 0.5, 0.8741, 0.5, 0.9205, 0.4185, 0.9709, 0.343, 0.9403, 0.3288, 0.8957, 0.3957, 0.8125, 0.5129, 0.75, 0.5129, 0.7509, 0.5, 0.8116, 0.5, 0.972, 0.3405, 0.9897, 0.2514, 0.956, 0.25, 0.9403, 0.3288, 0.75, 0.5129, 0.6875, 0.5129, 0.6884, 0.5, 0.7491, 0.5, 0.9897, 0.2486, 0.972, 0.1595, 0.9403, 0.1712, 0.956, 0.25, 0.6875, 0.5129, 0.625, 0.5129, 0.6259, 0.5, 0.6866, 0.5, 0.9709, 0.157, 0.9205, 0.08147, 0.8957, 0.1043, 0.9403, 0.1712, 0.625, 0.5129, 0.5625, 0.5129, 0.5634, 0.5, 0.6241, 0.5, 0.9185, 0.07951, 0.843, 0.02905, 0.8288, 0.05965, 0.8957, 0.1043, 0.5625, 0.5129, 0.5, 0.5129, 0.5009, 0.5, 0.5616, 0.5, 0.8405, 0.02799, 0.7514, 0.01028, 0.75, 0.04397, 0.8288, 0.05965, 0.5, 0.5129, 0.4375, 0.5129, 0.4384, 0.5, 0.4991, 0.5, 0.7486, 0.01028, 0.6595, 0.02799, 0.6712, 0.05965, 0.75, 0.04397, 0.4375, 0.5129, 0.375, 0.5129, 0.3759, 0.5, 0.4366, 0.5, 0.657, 0.02905, 0.5815, 0.07951, 0.6043, 0.1043, 0.6712, 0.05965, 0.375, 0.5129, 0.3125, 0.5129, 0.3134, 0.5, 0.3741, 0.5, 0.5795, 0.08147, 0.5291, 0.157, 0.5597, 0.1712, 0.6043, 0.1043, 0.3125, 0.5129, 0.25, 0.5129, 0.2509, 0.5, 0.3116, 0.5, 0.528, 0.1595, 0.5103, 0.2486, 0.544, 0.25, 0.5597, 0.1712, 0.25, 0.5129, 0.1875, 0.5129, 0.1884, 0.5, 0.2491, 0.5, 0.5103, 0.2514, 0.528, 0.3405, 0.5597, 0.3288, 0.544, 0.25, 0.1875, 0.5129, 0.125, 0.5129, 0.1259, 0.5, 0.1866, 0.5, 0.5291, 0.343, 0.5795, 0.4185, 0.6043, 0.3957, 0.5597, 0.3288, 0.125, 0.5129, 0.0625, 0.5129, 0.06344, 0.5, 0.1241, 0.5, 0.5815, 0.4205, 0.657, 0.4709, 0.6712, 0.4403, 0.6043, 0.3957, 0.0625, 0.5129, 0.0, 0.5129, 0.0009414, 0.5, 0.06156, 0.5, 0.6595, 0.472, 0.7486, 0.4897, 0.75, 0.456, 0.6712, 0.4403, 0.8035, 0.3791, 0.75, 0.3898, 0.75, 0.456, 0.8288, 0.4403, 0.125, 0.6667, 0.125, 0.7083, 0.0625, 0.7083, 0.0625, 0.6667, 0.375, 0.0, 0.625, 0.0, 0.625, 0.25, 0.375, 0.25, 0.375, 0.25, 0.625, 0.25, 0.625, 0.5, 0.375, 0.5, 0.375, 0.5, 0.625, 0.5, 0.625, 0.75, 0.375, 0.75, 0.375, 0.75, 0.625, 0.75, 0.625, 1.0, 0.375, 1.0, 0.125, 0.5, 0.375, 0.5, 0.375, 0.75, 0.125, 0.75, 0.625, 0.5, 0.875, 0.5, 0.875, 0.75, 0.625, 0.75, 0.375, 0.0, 0.375, 0.25, 0.625, 0.25, 0.625, 0.0, 0.375, 0.25, 0.375, 0.5, 0.625, 0.5, 0.625, 0.25, 0.375, 0.5, 0.375, 0.75, 0.625, 0.75, 0.625, 0.5, 0.375, 0.75, 0.375, 1.0, 0.625, 1.0, 0.625, 0.75, 0.125, 0.5, 0.125, 0.75, 0.375, 0.75, 0.375, 0.5, 0.625, 0.5, 0.625, 0.75, 0.875, 0.75, 0.875, 0.5, 0.375, 0.0, 0.625, 0.0, 0.625, 0.25, 0.375, 0.25, 0.375, 0.25, 0.625, 0.25, 0.625, 0.5, 0.375, 0.5, 0.375, 0.5, 0.625, 0.5, 0.625, 0.75, 0.375, 0.75, 0.375, 0.75, 0.625, 0.75, 0.625, 1.0, 0.375, 1.0, 0.125, 0.5, 0.375, 0.5, 0.375, 0.75, 0.125, 0.75, 0.625, 0.5, 0.875, 0.5, 0.875, 0.75, 0.625, 0.75, 0.375, 0.0, 0.375, 0.25, 0.625, 0.25, 0.625, 0.0, 0.375, 0.25, 0.375, 0.5, 0.625, 0.5, 0.625, 0.25, 0.375, 0.5, 0.375, 0.75, 0.625, 0.75, 0.625, 0.5, 0.375, 0.75, 0.375, 1.0, 0.625, 1.0, 0.625, 0.75, 0.125, 0.5, 0.125, 0.75, 0.375, 0.75, 0.375, 0.5, 0.625, 0.5, 0.625, 0.75, 0.875, 0.75, 0.875, 0.5, 0.179, 0.7083, 0.125, 0.7098, 0.125, 0.7083, 0.1875, 0.6667, 0.1875, 0.7081, 0.179, 0.7083, 0.125, 0.7083, 0.125, 0.6667, 0.25, 0.6667, 0.25, 0.7043, 0.1875, 0.7081, 0.1875, 0.6667, 0.3125, 0.6667, 0.3125, 0.699, 0.25, 0.7043, 0.25, 0.6667, 0.375, 0.6667, 0.375, 0.693, 0.3125, 0.699, 0.3125, 0.6667, 0.5, 0.6667, 0.5, 0.684, 0.4375, 0.6873, 0.4375, 0.6667, 0.4375, 0.6667, 0.4375, 0.6873, 0.375, 0.693, 0.375, 0.6667, 0.5625, 0.6667, 0.5625, 0.6799, 0.5, 0.684, 0.5, 0.6667, 0.625, 0.6667, 0.625, 0.6793, 0.5625, 0.6799, 0.5625, 0.6667, 0.6875, 0.6667, 0.6875, 0.6809, 0.625, 0.6793, 0.625, 0.6667, 0.75, 0.6667, 0.75, 0.6846, 0.6875, 0.6809, 0.6875, 0.6667, 0.8125, 0.6667, 0.8125, 0.6897, 0.75, 0.6846, 0.75, 0.6667, 0.875, 0.6667, 0.875, 0.6957, 0.8125, 0.6897, 0.8125, 0.6667, 1.0, 0.6667, 1.0, 0.7062, 0.9375, 0.7014, 0.9375, 0.6667, 0.9375, 0.6667, 0.9375, 0.7014, 0.875, 0.6957, 0.875, 0.6667, 0.125, 0.7083, 0.125, 0.7098, 0.0625, 0.7091, 0.0625, 0.7083, 0.0625, 0.7083, 0.0625, 0.7091, 0.0455, 0.7083, 0.0625, 0.6667, 0.0625, 0.7083, 0.0455, 0.7083, 0.0, 0.7062, 0.0, 0.6667])
me_cylinder.materials.append(mat_body)
me_cylinder.materials.append(mat_engine)
me_cylinder.materials.append(mat_window)
me_cylinder.materials.append(mat_links)
me_cylinder.materials.append(mat_top)
me_cylinder.materials.append(mat_ant)
me_cylinder.materials.append(mat_material_001)
me_cylinder.use_remesh_fix_poles = True
me_cylinder.use_remesh_preserve_attributes = False
me_cylinder.update()

# ---- objects
ob_spacerocket = bpy.data.objects.new('SpaceRocket', me_cylinder)

# ---- transforms, parenting, visibility, modifiers, constraints
ob_spacerocket.location = (-2.682, 0.00308, 3.912)
ob_spacerocket.rotation_euler = (-0.5661, 0.6691, -0.3092)
ob_spacerocket.scale = (2.06, 2.06, 2.06)

# ---- collection membership
col_collection.objects.link(ob_spacerocket)

# ---- scene / render settings (as saved in the file)
scene.frame_start = 1; scene.frame_end = 250; scene.frame_set(1)
scene.render.engine = 'BLENDER_EEVEE_NEXT'
scene.render.film_transparent = True
scene.render.bake_bias = 0.0
scene.render.bake_samples = 0
scene.cycles.use_denoising = False
scene.cycles.samples = 128
scene.cycles.sampling_pattern = 'TABULATED_SOBOL'
scene.cycles.use_adaptive_sampling = False
scene.cycles.use_light_tree = False
scene.view_settings.view_transform = 'Filmic'
bpy.context.view_layer.update()

# ---- added for rendering (the .blend has no active camera and no usable light): camera, sun
cam_auto = bpy.data.cameras.new('AutoCamera')
cam_auto.lens = 50.0
cam_auto.sensor_width = 36.0
cam_auto.clip_end = 1000.0
ob_auto_camera = bpy.data.objects.new('AutoCamera', cam_auto)
scene.collection.objects.link(ob_auto_camera)
ob_auto_camera.location = (46.1588, -48.4499, 44.1589)
ob_auto_camera.rotation_euler = (1.09748, -7.21219e-08, 0.694738)
scene.camera = ob_auto_camera
light_auto_sun = bpy.data.lights.new('AutoSun', 'SUN')
light_auto_sun.energy = 3.0
light_auto_sun.angle = 0.0523599
ob_auto_sun = bpy.data.objects.new('AutoSun', light_auto_sun)
scene.collection.objects.link(ob_auto_sun)
ob_auto_sun.rotation_euler = (0.872665, 0.174533, 0.523599)
bpy.context.view_layer.update()
